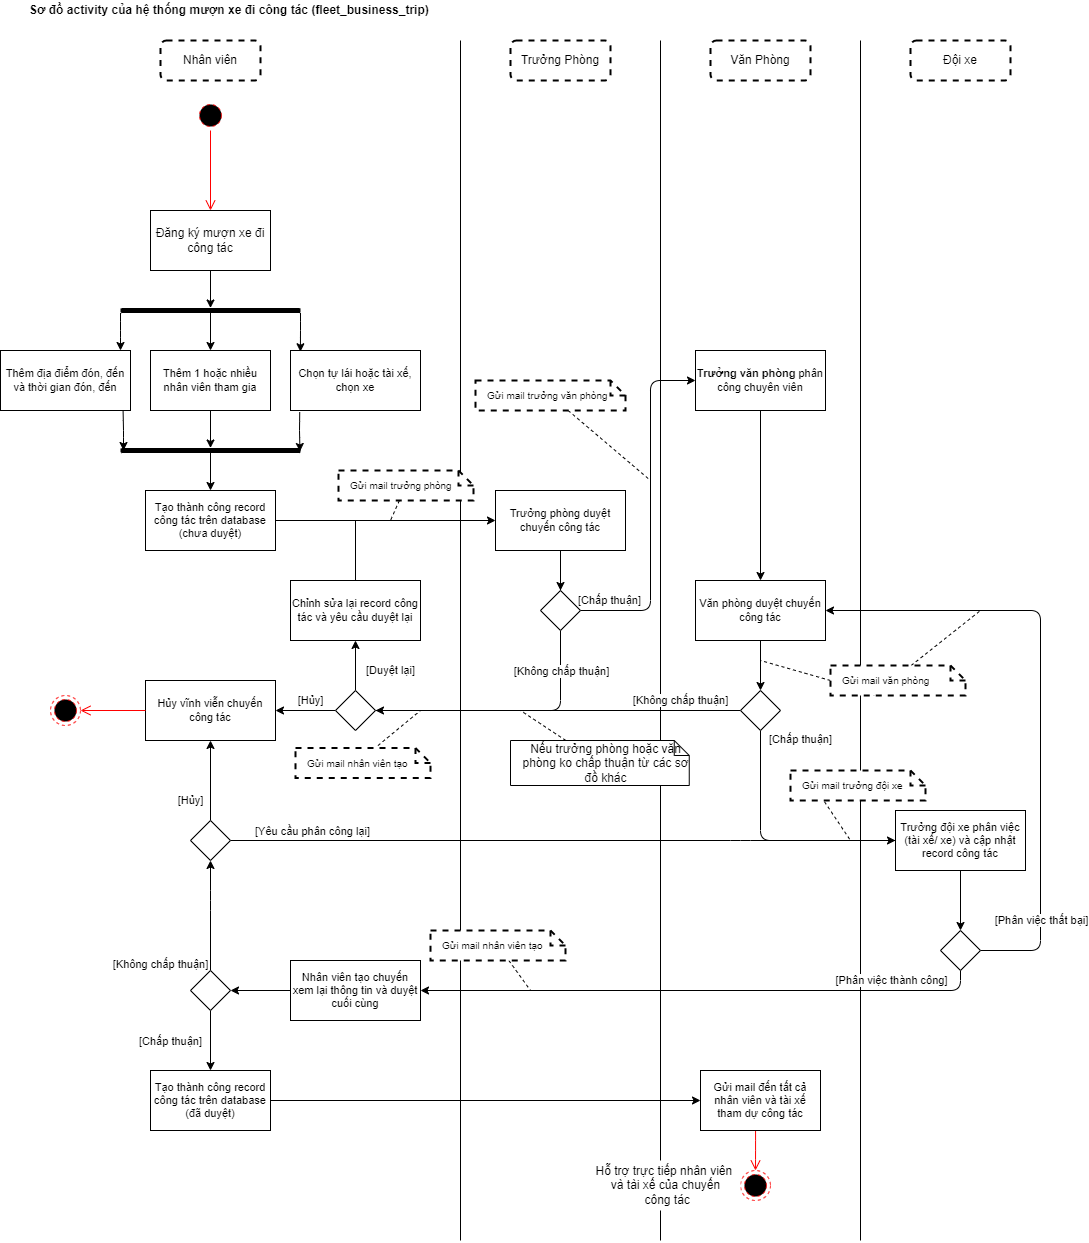

The diagram above was exported from draw.io. Its source (the exported page's mxGraphModel, read from the mxfile embedded in the PNG):
<mxGraphModel dx="798" dy="722" grid="1" gridSize="10" guides="1" tooltips="1" connect="1" arrows="1" fold="1" page="1" pageScale="1" pageWidth="850" pageHeight="1100" math="0" shadow="0">
  <root>
    <mxCell id="0" />
    <mxCell id="1" parent="0" />
    <mxCell id="47" value="" style="endArrow=none;html=1;" parent="1" edge="1">
      <mxGeometry width="50" height="50" relative="1" as="geometry">
        <mxPoint x="680" y="1280" as="sourcePoint" />
        <mxPoint x="680" y="80" as="targetPoint" />
      </mxGeometry>
    </mxCell>
    <mxCell id="48" value="" style="endArrow=none;html=1;" parent="1" edge="1">
      <mxGeometry width="50" height="50" relative="1" as="geometry">
        <mxPoint x="880" y="1280" as="sourcePoint" />
        <mxPoint x="880" y="80" as="targetPoint" />
      </mxGeometry>
    </mxCell>
    <mxCell id="8" value="&lt;span&gt;Sơ đồ&amp;nbsp;&lt;/span&gt;activity của hệ thống mượn xe đi công tác (fleet_business_trip)&amp;nbsp;" style="text;html=1;align=center;verticalAlign=middle;resizable=0;points=[];autosize=1;strokeColor=none;fillColor=none;fontStyle=1" parent="1" vertex="1">
      <mxGeometry x="40" y="40" width="420" height="20" as="geometry" />
    </mxCell>
    <mxCell id="10" value="Nhân viên" style="rounded=1;whiteSpace=wrap;html=1;strokeWidth=2;dashed=1;" parent="1" vertex="1">
      <mxGeometry x="180" y="80" width="100" height="40" as="geometry" />
    </mxCell>
    <mxCell id="24" style="edgeStyle=none;html=1;" parent="1" source="11" target="22" edge="1">
      <mxGeometry relative="1" as="geometry" />
    </mxCell>
    <mxCell id="11" value="Đăng ký mượn xe đi công tác" style="whiteSpace=wrap;html=1;rounded=0;" parent="1" vertex="1">
      <mxGeometry x="170" y="250" width="120" height="60" as="geometry" />
    </mxCell>
    <mxCell id="27" value="" style="edgeStyle=none;html=1;" parent="1" source="22" edge="1">
      <mxGeometry relative="1" as="geometry">
        <Array as="points">
          <mxPoint x="140" y="370" />
        </Array>
        <mxPoint x="140" y="390" as="targetPoint" />
      </mxGeometry>
    </mxCell>
    <mxCell id="29" style="edgeStyle=none;html=1;entryX=0.5;entryY=0;entryDx=0;entryDy=0;" parent="1" source="22" target="28" edge="1">
      <mxGeometry relative="1" as="geometry" />
    </mxCell>
    <mxCell id="31" style="edgeStyle=none;html=1;entryX=0.076;entryY=0.021;entryDx=0;entryDy=0;fontSize=11;entryPerimeter=0;" parent="1" source="22" target="30" edge="1">
      <mxGeometry relative="1" as="geometry">
        <Array as="points">
          <mxPoint x="320" y="370" />
        </Array>
      </mxGeometry>
    </mxCell>
    <mxCell id="22" value="" style="html=1;points=[];perimeter=orthogonalPerimeter;fillColor=#000000;strokeColor=none;rounded=1;rotation=90;" parent="1" vertex="1">
      <mxGeometry x="227.5" y="260" width="5" height="180" as="geometry" />
    </mxCell>
    <mxCell id="26" value="Thêm địa điểm đón, đến và thời gian đón, đến" style="whiteSpace=wrap;html=1;rounded=0;fontSize=11;" parent="1" vertex="1">
      <mxGeometry x="20" y="390" width="130" height="60" as="geometry" />
    </mxCell>
    <mxCell id="35" style="edgeStyle=none;html=1;fontSize=11;endArrow=classic;endFill=1;" parent="1" source="28" target="85" edge="1">
      <mxGeometry relative="1" as="geometry">
        <mxPoint x="230" y="470" as="targetPoint" />
      </mxGeometry>
    </mxCell>
    <mxCell id="28" value="Thêm 1 hoặc nhiều nhân viên tham gia" style="whiteSpace=wrap;html=1;rounded=0;fontSize=11;" parent="1" vertex="1">
      <mxGeometry x="170" y="390" width="120" height="60" as="geometry" />
    </mxCell>
    <mxCell id="30" value="Chọn tự lái hoặc tài xế, chọn xe" style="whiteSpace=wrap;html=1;rounded=0;fontSize=11;" parent="1" vertex="1">
      <mxGeometry x="310" y="390" width="130" height="60" as="geometry" />
    </mxCell>
    <mxCell id="33" value="" style="endArrow=none;html=1;fontSize=11;entryX=0.943;entryY=1.006;entryDx=0;entryDy=0;entryPerimeter=0;startArrow=classic;startFill=1;" parent="1" target="26" edge="1">
      <mxGeometry width="50" height="50" relative="1" as="geometry">
        <mxPoint x="143" y="490" as="sourcePoint" />
        <mxPoint x="150" y="500" as="targetPoint" />
        <Array as="points">
          <mxPoint x="143" y="470" />
        </Array>
      </mxGeometry>
    </mxCell>
    <mxCell id="34" value="" style="endArrow=none;html=1;fontSize=11;entryX=0.071;entryY=1.026;entryDx=0;entryDy=0;entryPerimeter=0;exitX=0.7;exitY=0.003;exitDx=0;exitDy=0;exitPerimeter=0;startArrow=classic;startFill=1;" parent="1" source="85" target="30" edge="1">
      <mxGeometry width="50" height="50" relative="1" as="geometry">
        <mxPoint x="270" y="470" as="sourcePoint" />
        <mxPoint x="310.29999999999995" y="470" as="targetPoint" />
        <Array as="points">
          <mxPoint x="319" y="470" />
        </Array>
      </mxGeometry>
    </mxCell>
    <mxCell id="36" value="" style="endArrow=none;html=1;fontSize=11;endFill=0;startArrow=classic;startFill=1;" parent="1" edge="1">
      <mxGeometry width="50" height="50" relative="1" as="geometry">
        <mxPoint x="230" y="530" as="sourcePoint" />
        <mxPoint x="230" y="490" as="targetPoint" />
      </mxGeometry>
    </mxCell>
    <mxCell id="49" style="edgeStyle=none;html=1;endArrow=classic;endFill=1;" parent="1" source="37" target="43" edge="1">
      <mxGeometry relative="1" as="geometry" />
    </mxCell>
    <mxCell id="37" value="Tạo thành công record công tác trên database (chưa duyệt)" style="whiteSpace=wrap;html=1;rounded=0;fontSize=11;" parent="1" vertex="1">
      <mxGeometry x="165" y="530" width="130" height="60" as="geometry" />
    </mxCell>
    <mxCell id="39" value="Trưởng Phòng" style="rounded=1;whiteSpace=wrap;html=1;strokeWidth=2;dashed=1;" parent="1" vertex="1">
      <mxGeometry x="530" y="80" width="100" height="40" as="geometry" />
    </mxCell>
    <mxCell id="40" value="Văn Phòng" style="rounded=1;whiteSpace=wrap;html=1;strokeWidth=2;dashed=1;" parent="1" vertex="1">
      <mxGeometry x="730" y="80" width="100" height="40" as="geometry" />
    </mxCell>
    <mxCell id="41" value="Đội xe" style="rounded=1;whiteSpace=wrap;html=1;strokeWidth=2;dashed=1;" parent="1" vertex="1">
      <mxGeometry x="930" y="80" width="100" height="40" as="geometry" />
    </mxCell>
    <mxCell id="42" value="" style="endArrow=none;html=1;" parent="1" edge="1">
      <mxGeometry width="50" height="50" relative="1" as="geometry">
        <mxPoint x="480" y="1280" as="sourcePoint" />
        <mxPoint x="480" y="80" as="targetPoint" />
      </mxGeometry>
    </mxCell>
    <mxCell id="46" style="edgeStyle=none;html=1;entryX=0.5;entryY=0;entryDx=0;entryDy=0;endArrow=none;endFill=0;" parent="1" source="43" target="44" edge="1">
      <mxGeometry relative="1" as="geometry" />
    </mxCell>
    <mxCell id="70" value="" style="edgeStyle=none;html=1;endArrow=classic;endFill=1;" parent="1" source="43" target="44" edge="1">
      <mxGeometry relative="1" as="geometry" />
    </mxCell>
    <mxCell id="43" value="Trưởng phòng duyệt chuyến công tác" style="whiteSpace=wrap;html=1;rounded=0;fontSize=11;" parent="1" vertex="1">
      <mxGeometry x="515" y="530" width="130" height="60" as="geometry" />
    </mxCell>
    <mxCell id="52" value="[Chấp thuận]" style="edgeStyle=none;html=1;endArrow=classic;endFill=1;" parent="1" source="44" target="142" edge="1">
      <mxGeometry x="-0.8261" y="10" relative="1" as="geometry">
        <mxPoint as="offset" />
        <Array as="points">
          <mxPoint x="670" y="650" />
          <mxPoint x="670" y="420" />
        </Array>
      </mxGeometry>
    </mxCell>
    <mxCell id="54" style="edgeStyle=none;html=1;endArrow=none;endFill=0;" parent="1" source="44" target="68" edge="1">
      <mxGeometry relative="1" as="geometry">
        <mxPoint x="580" y="750" as="targetPoint" />
        <Array as="points">
          <mxPoint x="580" y="750" />
        </Array>
      </mxGeometry>
    </mxCell>
    <mxCell id="55" value="[Không chấp thuận]" style="edgeLabel;html=1;align=center;verticalAlign=middle;resizable=0;points=[];" parent="54" vertex="1" connectable="0">
      <mxGeometry x="-0.1944" y="-1" relative="1" as="geometry">
        <mxPoint x="27" y="-39" as="offset" />
      </mxGeometry>
    </mxCell>
    <mxCell id="44" value="" style="rhombus;whiteSpace=wrap;html=1;" parent="1" vertex="1">
      <mxGeometry x="560" y="630" width="40" height="40" as="geometry" />
    </mxCell>
    <mxCell id="63" style="edgeStyle=none;html=1;endArrow=none;endFill=0;" parent="1" source="50" edge="1">
      <mxGeometry relative="1" as="geometry">
        <mxPoint x="375" y="560" as="targetPoint" />
      </mxGeometry>
    </mxCell>
    <mxCell id="50" value="Chỉnh sửa lại record công tác và yêu cầu duyệt lại" style="whiteSpace=wrap;html=1;rounded=0;fontSize=11;" parent="1" vertex="1">
      <mxGeometry x="310" y="620" width="130" height="60" as="geometry" />
    </mxCell>
    <mxCell id="61" style="edgeStyle=none;html=1;entryX=0.5;entryY=0;entryDx=0;entryDy=0;endArrow=classic;endFill=1;" parent="1" source="51" target="59" edge="1">
      <mxGeometry relative="1" as="geometry" />
    </mxCell>
    <mxCell id="51" value="Văn phòng duyệt chuyến công tác" style="whiteSpace=wrap;html=1;rounded=0;fontSize=11;" parent="1" vertex="1">
      <mxGeometry x="715" y="620" width="130" height="60" as="geometry" />
    </mxCell>
    <mxCell id="56" value="[Chấp thuận]" style="edgeStyle=none;html=1;endArrow=none;endFill=0;exitX=0.5;exitY=1;exitDx=0;exitDy=0;" parent="1" source="59" target="65" edge="1">
      <mxGeometry x="-0.9184" y="40" relative="1" as="geometry">
        <mxPoint x="780" y="850" as="targetPoint" />
        <mxPoint as="offset" />
        <Array as="points">
          <mxPoint x="780" y="880" />
        </Array>
      </mxGeometry>
    </mxCell>
    <mxCell id="71" value="[Không chấp thuận]" style="edgeStyle=none;html=1;entryX=1;entryY=0.5;entryDx=0;entryDy=0;endArrow=classic;endFill=1;" parent="1" source="59" target="68" edge="1">
      <mxGeometry x="-0.6712" y="-10" relative="1" as="geometry">
        <mxPoint as="offset" />
      </mxGeometry>
    </mxCell>
    <mxCell id="59" value="" style="rhombus;whiteSpace=wrap;html=1;" parent="1" vertex="1">
      <mxGeometry x="760" y="730" width="40" height="40" as="geometry" />
    </mxCell>
    <mxCell id="76" style="edgeStyle=none;html=1;entryX=0.5;entryY=0;entryDx=0;entryDy=0;endArrow=classic;endFill=1;" parent="1" source="65" target="75" edge="1">
      <mxGeometry relative="1" as="geometry" />
    </mxCell>
    <mxCell id="65" value="Trưởng đội xe phân việc (tài xế/ xe) và cập nhật record công tác" style="whiteSpace=wrap;html=1;rounded=0;fontSize=11;" parent="1" vertex="1">
      <mxGeometry x="915" y="850" width="130" height="60" as="geometry" />
    </mxCell>
    <mxCell id="67" value="Hủy vĩnh viễn chuyến công tác" style="whiteSpace=wrap;html=1;rounded=0;fontSize=11;" parent="1" vertex="1">
      <mxGeometry x="165" y="720" width="130" height="60" as="geometry" />
    </mxCell>
    <mxCell id="72" value="[Duyệt lại]" style="edgeStyle=none;html=1;entryX=0.5;entryY=1;entryDx=0;entryDy=0;endArrow=classic;endFill=1;" parent="1" source="68" target="50" edge="1">
      <mxGeometry x="-0.2" y="-35" relative="1" as="geometry">
        <mxPoint as="offset" />
      </mxGeometry>
    </mxCell>
    <mxCell id="74" value="[Hủy]" style="edgeStyle=none;html=1;endArrow=classic;endFill=1;" parent="1" source="68" target="67" edge="1">
      <mxGeometry x="-0.1667" y="-10" relative="1" as="geometry">
        <mxPoint as="offset" />
      </mxGeometry>
    </mxCell>
    <mxCell id="68" value="" style="rhombus;whiteSpace=wrap;html=1;" parent="1" vertex="1">
      <mxGeometry x="355" y="730" width="40" height="40" as="geometry" />
    </mxCell>
    <mxCell id="79" style="edgeStyle=none;html=1;endArrow=classic;endFill=1;" parent="1" source="75" target="51" edge="1">
      <mxGeometry relative="1" as="geometry">
        <Array as="points">
          <mxPoint x="1060" y="990" />
          <mxPoint x="1060" y="650" />
        </Array>
      </mxGeometry>
    </mxCell>
    <mxCell id="80" value="[Phân việc thất bại]" style="edgeLabel;html=1;align=center;verticalAlign=middle;resizable=0;points=[];" parent="79" vertex="1" connectable="0">
      <mxGeometry x="-0.7279" y="-1" relative="1" as="geometry">
        <mxPoint x="-1" y="-7" as="offset" />
      </mxGeometry>
    </mxCell>
    <mxCell id="83" value="[Phân việc thành công]" style="edgeStyle=none;html=1;entryX=1;entryY=0.5;entryDx=0;entryDy=0;endArrow=classic;endFill=1;" parent="1" source="75" target="82" edge="1">
      <mxGeometry x="-0.6786" y="-10" relative="1" as="geometry">
        <Array as="points">
          <mxPoint x="980" y="1030" />
        </Array>
        <mxPoint as="offset" />
      </mxGeometry>
    </mxCell>
    <mxCell id="75" value="" style="rhombus;whiteSpace=wrap;html=1;" parent="1" vertex="1">
      <mxGeometry x="960" y="970" width="40" height="40" as="geometry" />
    </mxCell>
    <mxCell id="87" style="edgeStyle=none;html=1;entryX=1;entryY=0.5;entryDx=0;entryDy=0;startArrow=none;startFill=0;endArrow=classic;endFill=1;" parent="1" source="82" target="86" edge="1">
      <mxGeometry relative="1" as="geometry" />
    </mxCell>
    <mxCell id="82" value="Nhân viên tạo chuyến xem lại thông tin và duyệt cuối cùng" style="whiteSpace=wrap;html=1;rounded=0;fontSize=11;" parent="1" vertex="1">
      <mxGeometry x="310" y="1000" width="130" height="60" as="geometry" />
    </mxCell>
    <mxCell id="85" value="" style="html=1;points=[];perimeter=orthogonalPerimeter;fillColor=#000000;strokeColor=none;rounded=1;rotation=90;" parent="1" vertex="1">
      <mxGeometry x="227.5" y="400" width="5" height="180" as="geometry" />
    </mxCell>
    <mxCell id="88" value="[Không chấp thuận]" style="edgeStyle=none;html=1;startArrow=none;startFill=0;endArrow=classic;endFill=1;" parent="1" source="86" target="134" edge="1">
      <mxGeometry x="-0.8824" y="50" relative="1" as="geometry">
        <mxPoint x="230" y="900" as="targetPoint" />
        <Array as="points">
          <mxPoint x="230" y="940" />
        </Array>
        <mxPoint as="offset" />
      </mxGeometry>
    </mxCell>
    <mxCell id="90" value="[Chấp thuận]" style="edgeStyle=none;html=1;startArrow=none;startFill=0;endArrow=classic;endFill=1;" parent="1" source="86" target="89" edge="1">
      <mxGeometry y="-40" relative="1" as="geometry">
        <mxPoint as="offset" />
      </mxGeometry>
    </mxCell>
    <mxCell id="86" value="" style="rhombus;whiteSpace=wrap;html=1;" parent="1" vertex="1">
      <mxGeometry x="210" y="1010" width="40" height="40" as="geometry" />
    </mxCell>
    <mxCell id="126" value="" style="edgeStyle=none;html=1;fontSize=10;fontColor=default;startArrow=none;startFill=0;endArrow=classic;endFill=1;" parent="1" source="89" target="125" edge="1">
      <mxGeometry relative="1" as="geometry" />
    </mxCell>
    <mxCell id="89" value="&lt;span style=&quot;font-family: &amp;#34;helvetica&amp;#34;&quot;&gt;Tạo thành công record công tác trên database (đã duyệt)&lt;/span&gt;" style="whiteSpace=wrap;html=1;fontSize=11;fontColor=default;rounded=0;" parent="1" vertex="1">
      <mxGeometry x="170" y="1110" width="120" height="60" as="geometry" />
    </mxCell>
    <mxCell id="93" value="" style="ellipse;html=1;shape=endState;fillColor=#000000;strokeColor=#ff0000;dashed=1;" parent="1" vertex="1">
      <mxGeometry x="760" y="1210" width="30" height="30" as="geometry" />
    </mxCell>
    <mxCell id="96" value="&lt;span&gt;Hỗ trợ trực tiếp nhân viên &lt;br&gt;và tài xế của chuyến&lt;br&gt;&amp;nbsp;công tác&lt;/span&gt;" style="text;html=1;align=center;verticalAlign=middle;resizable=0;points=[];autosize=1;strokeColor=none;fillColor=default;" parent="1" vertex="1">
      <mxGeometry x="610" y="1200" width="150" height="50" as="geometry" />
    </mxCell>
    <mxCell id="100" value="" style="ellipse;html=1;shape=startState;fillColor=#000000;strokeColor=#ff0000;dashed=1;" parent="1" vertex="1">
      <mxGeometry x="215" y="140" width="30" height="30" as="geometry" />
    </mxCell>
    <mxCell id="101" value="" style="edgeStyle=orthogonalEdgeStyle;html=1;verticalAlign=bottom;endArrow=open;endSize=8;strokeColor=#ff0000;entryX=0.5;entryY=0;entryDx=0;entryDy=0;" parent="1" source="100" target="11" edge="1">
      <mxGeometry relative="1" as="geometry">
        <mxPoint x="230" y="220" as="targetPoint" />
      </mxGeometry>
    </mxCell>
    <mxCell id="102" value="" style="ellipse;html=1;shape=endState;fillColor=#000000;strokeColor=#ff0000;dashed=1;" parent="1" vertex="1">
      <mxGeometry x="70" y="735" width="30" height="30" as="geometry" />
    </mxCell>
    <mxCell id="105" value="" style="edgeStyle=orthogonalEdgeStyle;html=1;verticalAlign=bottom;endArrow=open;endSize=8;strokeColor=#ff0000;exitX=0;exitY=0.5;exitDx=0;exitDy=0;" parent="1" source="67" target="102" edge="1">
      <mxGeometry relative="1" as="geometry">
        <mxPoint x="120" y="850" as="targetPoint" />
        <mxPoint x="120" y="770" as="sourcePoint" />
      </mxGeometry>
    </mxCell>
    <mxCell id="106" value="" style="edgeStyle=orthogonalEdgeStyle;html=1;verticalAlign=bottom;endArrow=open;endSize=8;strokeColor=#ff0000;" parent="1" source="125" target="93" edge="1">
      <mxGeometry relative="1" as="geometry">
        <mxPoint x="620.0000000000001" y="1190" as="targetPoint" />
        <mxPoint x="750" y="1180" as="sourcePoint" />
        <Array as="points">
          <mxPoint x="775" y="1190" />
          <mxPoint x="775" y="1190" />
        </Array>
      </mxGeometry>
    </mxCell>
    <mxCell id="112" style="edgeStyle=none;html=1;fontSize=11;fontColor=default;startArrow=none;startFill=0;endArrow=none;endFill=0;dashed=1;" parent="1" source="109" edge="1">
      <mxGeometry relative="1" as="geometry">
        <mxPoint x="410" y="560" as="targetPoint" />
      </mxGeometry>
    </mxCell>
    <mxCell id="109" value="Gửi mail trưởng phòng" style="shape=note;size=15;align=left;spacingLeft=10;html=1;whiteSpace=wrap;rounded=0;dashed=1;labelBackgroundColor=none;fontSize=10;fontColor=default;strokeWidth=2;" parent="1" vertex="1">
      <mxGeometry x="358" y="510" width="135" height="30" as="geometry" />
    </mxCell>
    <mxCell id="115" style="edgeStyle=none;html=1;dashed=1;fontSize=10;fontColor=default;startArrow=none;startFill=0;endArrow=none;endFill=0;" parent="1" source="114" edge="1">
      <mxGeometry relative="1" as="geometry">
        <mxPoint x="670" y="520" as="targetPoint" />
      </mxGeometry>
    </mxCell>
    <mxCell id="114" value="Gửi mail trưởng văn phòng" style="shape=note;size=15;align=left;spacingLeft=10;html=1;whiteSpace=wrap;rounded=0;dashed=1;labelBackgroundColor=none;fontSize=10;fontColor=default;strokeWidth=2;" parent="1" vertex="1">
      <mxGeometry x="495" y="420" width="150" height="30" as="geometry" />
    </mxCell>
    <mxCell id="118" style="edgeStyle=none;html=1;dashed=1;fontSize=10;fontColor=default;startArrow=none;startFill=0;endArrow=none;endFill=0;exitX=0.252;exitY=1.043;exitDx=0;exitDy=0;exitPerimeter=0;" parent="1" source="116" edge="1">
      <mxGeometry relative="1" as="geometry">
        <mxPoint x="870" y="880" as="targetPoint" />
      </mxGeometry>
    </mxCell>
    <mxCell id="120" style="edgeStyle=none;html=1;dashed=1;fontSize=10;fontColor=default;startArrow=none;startFill=0;endArrow=none;endFill=0;exitX=0.319;exitY=0.994;exitDx=0;exitDy=0;exitPerimeter=0;" parent="1" source="119" edge="1">
      <mxGeometry relative="1" as="geometry">
        <mxPoint x="1000" y="650" as="targetPoint" />
      </mxGeometry>
    </mxCell>
    <mxCell id="148" style="edgeStyle=none;html=1;exitX=0;exitY=0.5;exitDx=0;exitDy=0;exitPerimeter=0;endArrow=none;endFill=0;dashed=1;" parent="1" source="119" edge="1">
      <mxGeometry relative="1" as="geometry">
        <mxPoint x="780.0000000000002" y="700" as="targetPoint" />
      </mxGeometry>
    </mxCell>
    <mxCell id="119" value="Gửi mail văn phòng" style="shape=note;size=15;align=left;spacingLeft=10;html=1;whiteSpace=wrap;rounded=0;dashed=1;labelBackgroundColor=none;fontSize=10;fontColor=default;strokeWidth=2;" parent="1" vertex="1">
      <mxGeometry x="850" y="705" width="135" height="30" as="geometry" />
    </mxCell>
    <mxCell id="122" style="edgeStyle=none;html=1;dashed=1;fontSize=10;fontColor=default;startArrow=none;startFill=0;endArrow=none;endFill=0;" parent="1" source="121" edge="1">
      <mxGeometry relative="1" as="geometry">
        <mxPoint x="550" y="1030" as="targetPoint" />
      </mxGeometry>
    </mxCell>
    <mxCell id="121" value="Gửi mail nhân viên tạo" style="shape=note;size=15;align=left;spacingLeft=10;html=1;whiteSpace=wrap;rounded=0;dashed=1;labelBackgroundColor=none;fontSize=10;fontColor=default;strokeWidth=2;" parent="1" vertex="1">
      <mxGeometry x="450" y="970" width="135" height="30" as="geometry" />
    </mxCell>
    <mxCell id="125" value="Gửi mail đến tất cả nhân viên và tài xế tham dự công tác" style="whiteSpace=wrap;html=1;fontSize=11;rounded=0;" parent="1" vertex="1">
      <mxGeometry x="720" y="1110" width="120" height="60" as="geometry" />
    </mxCell>
    <mxCell id="116" value="Gửi mail trưởng đội xe" style="shape=note;size=15;align=left;spacingLeft=10;html=1;whiteSpace=wrap;rounded=0;dashed=1;labelBackgroundColor=none;fontSize=10;fontColor=default;strokeWidth=2;" parent="1" vertex="1">
      <mxGeometry x="810" y="810" width="135" height="30" as="geometry" />
    </mxCell>
    <mxCell id="137" style="edgeStyle=none;html=1;fontSize=10;fontColor=default;startArrow=none;startFill=0;endArrow=classic;endFill=1;" parent="1" source="134" target="65" edge="1">
      <mxGeometry relative="1" as="geometry">
        <mxPoint x="980" y="820" as="targetPoint" />
        <Array as="points">
          <mxPoint x="760" y="880" />
        </Array>
      </mxGeometry>
    </mxCell>
    <mxCell id="149" value="[Yêu cầu phân công lại]" style="edgeLabel;html=1;align=center;verticalAlign=middle;resizable=0;points=[];" parent="137" vertex="1" connectable="0">
      <mxGeometry x="-0.7546" y="-2" relative="1" as="geometry">
        <mxPoint y="-12" as="offset" />
      </mxGeometry>
    </mxCell>
    <mxCell id="138" value="&lt;span style=&quot;font-size: 11px&quot;&gt;[Hủy]&lt;/span&gt;" style="edgeStyle=none;html=1;fontSize=10;fontColor=default;startArrow=none;startFill=0;endArrow=classic;endFill=1;" parent="1" source="134" target="67" edge="1">
      <mxGeometry x="-0.5" y="20" relative="1" as="geometry">
        <mxPoint as="offset" />
      </mxGeometry>
    </mxCell>
    <mxCell id="134" value="" style="rhombus;whiteSpace=wrap;html=1;" parent="1" vertex="1">
      <mxGeometry x="210" y="860" width="40" height="40" as="geometry" />
    </mxCell>
    <mxCell id="140" style="edgeStyle=none;html=1;exitX=0.611;exitY=-0.081;exitDx=0;exitDy=0;exitPerimeter=0;endArrow=none;endFill=0;dashed=1;" parent="1" source="139" edge="1">
      <mxGeometry relative="1" as="geometry">
        <mxPoint x="440" y="750" as="targetPoint" />
      </mxGeometry>
    </mxCell>
    <mxCell id="139" value="Gửi mail nhân viên tạo" style="shape=note;size=15;align=left;spacingLeft=10;html=1;whiteSpace=wrap;rounded=0;dashed=1;labelBackgroundColor=none;fontSize=10;fontColor=default;strokeWidth=2;" parent="1" vertex="1">
      <mxGeometry x="315" y="787.5" width="135" height="30" as="geometry" />
    </mxCell>
    <mxCell id="144" style="edgeStyle=none;html=1;" parent="1" source="142" target="51" edge="1">
      <mxGeometry relative="1" as="geometry" />
    </mxCell>
    <mxCell id="142" value="&lt;b&gt;Trưởng văn phòng &lt;/b&gt;phân công chuyên viên" style="whiteSpace=wrap;html=1;rounded=0;fontSize=11;" parent="1" vertex="1">
      <mxGeometry x="715" y="390" width="130" height="60" as="geometry" />
    </mxCell>
    <mxCell id="150" value="&lt;div style=&quot;text-align: center&quot;&gt;&lt;span&gt;Nếu trưởng phòng hoặc văn phòng ko chấp thuận từ các sơ đồ khác&lt;/span&gt;&lt;/div&gt;" style="shape=note;size=15;align=left;spacingLeft=10;html=1;whiteSpace=wrap;" vertex="1" parent="1">
      <mxGeometry x="530" y="780" width="178.75" height="45" as="geometry" />
    </mxCell>
    <mxCell id="151" style="edgeStyle=none;html=1;endArrow=none;endFill=0;dashed=1;" edge="1" parent="1" source="150">
      <mxGeometry relative="1" as="geometry">
        <mxPoint x="540" y="750" as="targetPoint" />
        <mxPoint x="512.4849999999999" y="777.5699999999999" as="sourcePoint" />
      </mxGeometry>
    </mxCell>
  </root>
</mxGraphModel>